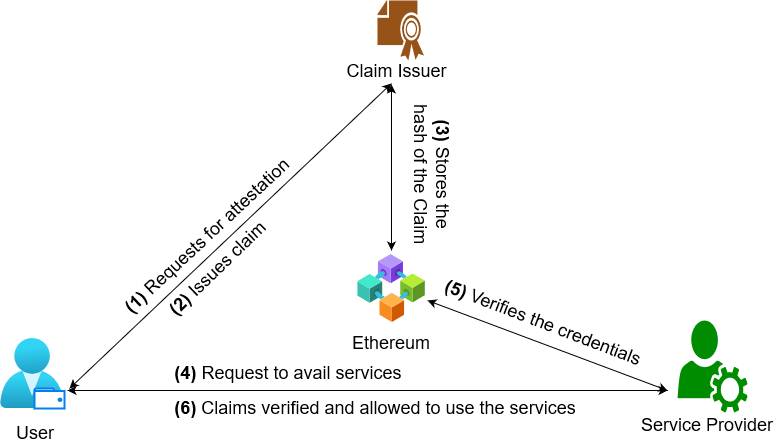

The diagram above was exported from draw.io. Its source (the exported page's mxGraphModel, read from the mxfile embedded in the PNG):
<mxGraphModel dx="868" dy="479" grid="1" gridSize="10" guides="1" tooltips="1" connect="1" arrows="1" fold="1" page="1" pageScale="1" pageWidth="850" pageHeight="1100" math="0" shadow="0">
  <root>
    <mxCell id="0" />
    <mxCell id="1" parent="0" />
    <mxCell id="Jnv1I3ej5v51Zoa08BeS-2" value="" style="pointerEvents=1;shadow=0;dashed=0;html=1;strokeColor=none;labelPosition=center;verticalLabelPosition=bottom;verticalAlign=top;outlineConnect=0;align=center;shape=mxgraph.office.security.certificate;rotation=0;fillColor=#965217;" parent="1" vertex="1">
      <mxGeometry x="440" y="30" width="46.5" height="60" as="geometry" />
    </mxCell>
    <mxCell id="Jnv1I3ej5v51Zoa08BeS-3" value="" style="pointerEvents=1;shadow=0;dashed=0;html=1;strokeColor=none;labelPosition=center;verticalLabelPosition=bottom;verticalAlign=top;outlineConnect=0;align=center;shape=mxgraph.office.services.user_services;fillColor=#008C00;" parent="1" vertex="1">
      <mxGeometry x="740" y="350" width="70" height="92" as="geometry" />
    </mxCell>
    <mxCell id="Jnv1I3ej5v51Zoa08BeS-5" value="User" style="text;html=1;strokeColor=none;fillColor=none;align=center;verticalAlign=middle;whiteSpace=wrap;rounded=0;fontSize=18;" parent="1" vertex="1">
      <mxGeometry x="78" y="452" width="40" height="20" as="geometry" />
    </mxCell>
    <mxCell id="Jnv1I3ej5v51Zoa08BeS-6" value="Service Provider" style="text;html=1;strokeColor=none;fillColor=none;align=center;verticalAlign=middle;whiteSpace=wrap;rounded=0;fontSize=18;" parent="1" vertex="1">
      <mxGeometry x="700" y="444" width="140" height="20" as="geometry" />
    </mxCell>
    <mxCell id="Jnv1I3ej5v51Zoa08BeS-7" value="Claim Issuer" style="text;html=1;strokeColor=none;fillColor=none;align=center;verticalAlign=middle;whiteSpace=wrap;rounded=0;fontSize=18;" parent="1" vertex="1">
      <mxGeometry x="401.5" y="90" width="115" height="20" as="geometry" />
    </mxCell>
    <mxCell id="Jnv1I3ej5v51Zoa08BeS-21" value="&lt;b&gt;(2)&lt;/b&gt; Issues claim" style="text;html=1;strokeColor=none;fillColor=none;align=center;verticalAlign=middle;whiteSpace=wrap;rounded=0;rotation=316;fontSize=18;" parent="1" vertex="1">
      <mxGeometry x="159.66" y="287.64" width="240" height="20" as="geometry" />
    </mxCell>
    <mxCell id="Jnv1I3ej5v51Zoa08BeS-24" value="&lt;b style=&quot;font-size: 18px;&quot;&gt;(3)&lt;/b&gt; Stores the hash of the Claim" style="text;html=1;strokeColor=none;fillColor=none;align=center;verticalAlign=middle;whiteSpace=wrap;rounded=0;rotation=90;fontSize=18;" parent="1" vertex="1">
      <mxGeometry x="420.29" y="183" width="151.44" height="43.34" as="geometry" />
    </mxCell>
    <mxCell id="Jnv1I3ej5v51Zoa08BeS-29" value="&lt;b&gt;(4)&lt;/b&gt; Request to avail services" style="text;html=1;strokeColor=none;fillColor=none;align=center;verticalAlign=middle;whiteSpace=wrap;rounded=0;fontSize=18;" parent="1" vertex="1">
      <mxGeometry x="161" y="392" width="380" height="20" as="geometry" />
    </mxCell>
    <mxCell id="Jnv1I3ej5v51Zoa08BeS-37" value="&lt;font style=&quot;font-size: 18px&quot;&gt;&lt;b&gt;(5) &lt;/b&gt;Verifies the credentials&lt;/font&gt;" style="text;html=1;strokeColor=none;fillColor=none;align=center;verticalAlign=middle;whiteSpace=wrap;rounded=0;rotation=21;" parent="1" vertex="1">
      <mxGeometry x="496" y="337" width="220" height="30" as="geometry" />
    </mxCell>
    <mxCell id="Jnv1I3ej5v51Zoa08BeS-38" value="&lt;b style=&quot;font-size: 18px;&quot;&gt;(1)&lt;/b&gt; Requests for attestation" style="text;html=1;strokeColor=none;fillColor=none;align=center;verticalAlign=middle;whiteSpace=wrap;rounded=0;rotation=317;fontSize=18;" parent="1" vertex="1">
      <mxGeometry x="150" y="255.28" width="240" height="20" as="geometry" />
    </mxCell>
    <mxCell id="yIZeiviczyLvSl9aWql3-1" value="" style="aspect=fixed;html=1;points=[];align=center;image;fontSize=12;image=img/lib/azure2/identity/Users.svg;" vertex="1" parent="1">
      <mxGeometry x="63" y="368" width="64" height="70" as="geometry" />
    </mxCell>
    <mxCell id="yIZeiviczyLvSl9aWql3-2" value="" style="html=1;verticalLabelPosition=bottom;align=center;labelBackgroundColor=#ffffff;verticalAlign=top;strokeWidth=2;strokeColor=#0080F0;shadow=0;dashed=0;shape=mxgraph.ios7.icons.wallet;rotation=0;" vertex="1" parent="1">
      <mxGeometry x="97" y="418" width="30" height="20" as="geometry" />
    </mxCell>
    <mxCell id="yIZeiviczyLvSl9aWql3-3" value="" style="endArrow=classic;startArrow=classic;html=1;fontSize=18;entryX=0.439;entryY=1.15;entryDx=0;entryDy=0;entryPerimeter=0;" edge="1" parent="1">
      <mxGeometry width="50" height="50" relative="1" as="geometry">
        <mxPoint x="132" y="418" as="sourcePoint" />
        <mxPoint x="453.9849999999999" y="113" as="targetPoint" />
      </mxGeometry>
    </mxCell>
    <mxCell id="yIZeiviczyLvSl9aWql3-4" value="" style="endArrow=classic;startArrow=classic;html=1;fontSize=15;" edge="1" parent="1">
      <mxGeometry width="50" height="50" relative="1" as="geometry">
        <mxPoint x="454" y="280" as="sourcePoint" />
        <mxPoint x="454" y="114" as="targetPoint" />
      </mxGeometry>
    </mxCell>
    <mxCell id="yIZeiviczyLvSl9aWql3-5" value="" style="aspect=fixed;html=1;points=[];align=center;image;fontSize=12;image=img/lib/azure2/blockchain/Consortium.svg;" vertex="1" parent="1">
      <mxGeometry x="420.29" y="284.07" width="68" height="68" as="geometry" />
    </mxCell>
    <mxCell id="yIZeiviczyLvSl9aWql3-6" value="Ethereum" style="text;html=1;strokeColor=none;fillColor=none;align=center;verticalAlign=middle;whiteSpace=wrap;rounded=0;fontSize=18;" vertex="1" parent="1">
      <mxGeometry x="434.29" y="362" width="40" height="20" as="geometry" />
    </mxCell>
    <mxCell id="yIZeiviczyLvSl9aWql3-7" value="" style="endArrow=classic;startArrow=classic;html=1;fontSize=18;" edge="1" parent="1">
      <mxGeometry width="50" height="50" relative="1" as="geometry">
        <mxPoint x="130" y="420" as="sourcePoint" />
        <mxPoint x="730" y="420" as="targetPoint" />
      </mxGeometry>
    </mxCell>
    <mxCell id="yIZeiviczyLvSl9aWql3-10" value="" style="endArrow=classic;startArrow=classic;html=1;fontSize=18;" edge="1" parent="1">
      <mxGeometry width="50" height="50" relative="1" as="geometry">
        <mxPoint x="490" y="330" as="sourcePoint" />
        <mxPoint x="730" y="420" as="targetPoint" />
      </mxGeometry>
    </mxCell>
    <mxCell id="yIZeiviczyLvSl9aWql3-12" value="&lt;b style=&quot;font-size: 18px&quot;&gt;(6)&lt;/b&gt; Claims verified and allowed to use the services" style="text;html=1;strokeColor=none;fillColor=none;align=center;verticalAlign=middle;whiteSpace=wrap;rounded=0;fontSize=18;" vertex="1" parent="1">
      <mxGeometry x="198" y="427" width="480" height="20" as="geometry" />
    </mxCell>
  </root>
</mxGraphModel>